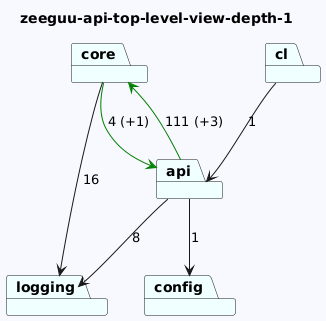

The diagram above was rendered by PlantUML. Its source (embedded in the PNG):
@startuml
skinparam backgroundColor GhostWhite
title zeeguu-api-top-level-view-depth-1
package "logging" #Azure
package "core" #Azure
package "config" #Azure
package "api" #Azure
package "cl" #Azure

"core"-->"api" #Green : 4 (+1)
"core"-->"logging"  : 16

"api"-->"config"  : 1
"api"-->"logging"  : 8
"api"-->"core" #Green : 111 (+3)
"cl"-->"api"  : 1
@enduml